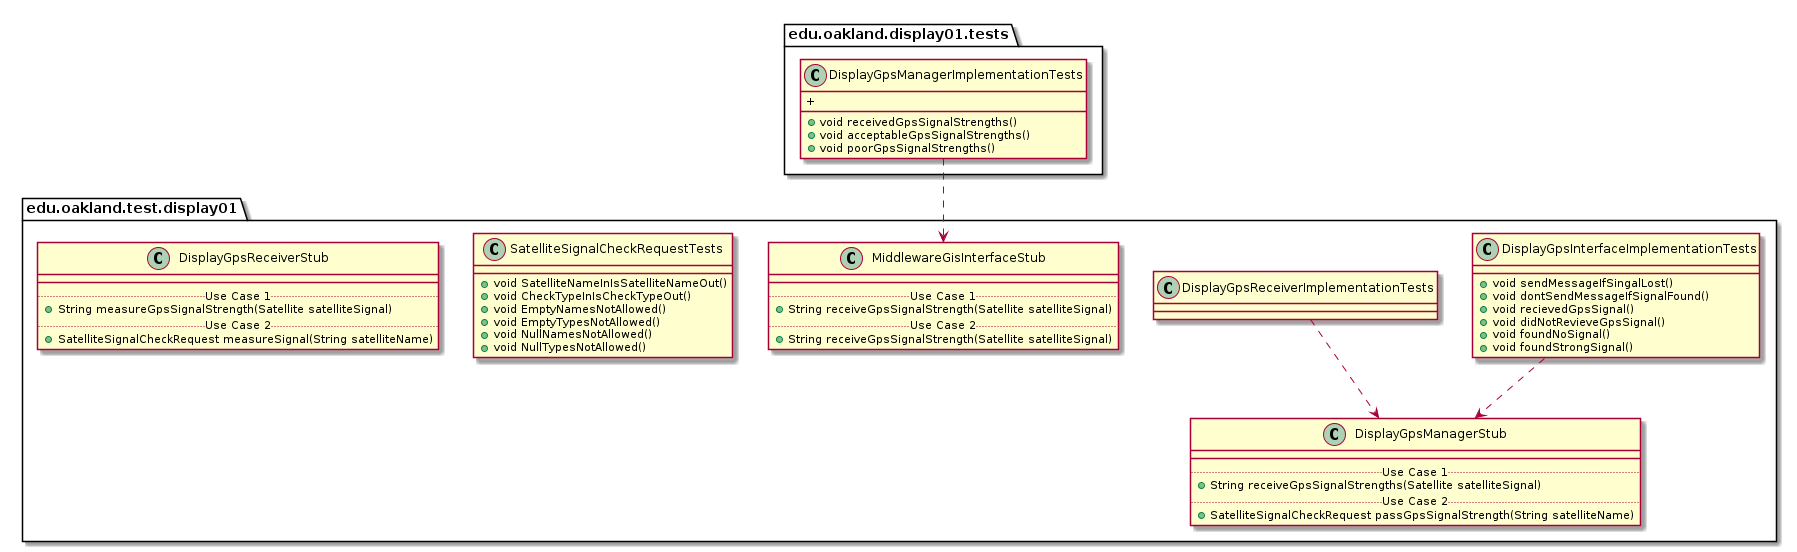

The diagram above was rendered by PlantUML. Its source (embedded in the PNG):
@startuml Display01TestPackage_InternalDependencies

package edu.oakland.test.display01 {
    
}


package edu.oakland.test.display01 {
    class DisplayGpsInterfaceImplementationTests {
      + void sendMessageIfSingalLost()
      + void dontSendMessageIfSignalFound()
      + void recievedGpsSignal()
      + void didNotRevieveGpsSignal()
      + void foundNoSignal()
      + void foundStrongSignal()
    }
}



package edu.oakland.test.display01 {
    class DisplayGpsManagerStub {
        __
        .. Use Case 1 ..
        + String receiveGpsSignalStrengths(Satellite satelliteSignal)
        .. Use Case 2 ..
        + SatelliteSignalCheckRequest passGpsSignalStrength(String satelliteName)
    }
}

DisplayGpsInterfaceImplementationTests ..> DisplayGpsManagerStub

package edu.oakland.test.display01 {
    class DisplayGpsReceiverImplementationTests {

    }
}


DisplayGpsReceiverImplementationTests ..> DisplayGpsManagerStub

package edu.oakland.display01.tests {
    class DisplayGpsManagerImplementationTests {
        + void receivedGpsSignalStrengths()
        + void acceptableGpsSignalStrengths()
        + void poorGpsSignalStrengths()
        + 
    }
}



package edu.oakland.test.display01 {
    class MiddlewareGisInterfaceStub {
        __
        .. Use Case 1 ..
        + String receiveGpsSignalStrength(Satellite satelliteSignal)
        .. Use Case 2 ..
        + String receiveGpsSignalStrength(Satellite satelliteSignal)
    }
}

DisplayGpsManagerImplementationTests ..> MiddlewareGisInterfaceStub

package edu.oakland.test.display01 {
  class SatelliteSignalCheckRequestTests {
    + void SatelliteNameInIsSatelliteNameOut()
    + void CheckTypeInIsCheckTypeOut()
    + void EmptyNamesNotAllowed()
    + void EmptyTypesNotAllowed()
    + void NullNamesNotAllowed()
    + void NullTypesNotAllowed()
  }
}


package edu.oakland.test.display01 {
    class DisplayGpsReceiverStub {
        __
        .. Use Case 1 ..
        + String measureGpsSignalStrength(Satellite satelliteSignal)
        .. Use Case 2 ..
        + SatelliteSignalCheckRequest measureSignal(String satelliteName)
    }
}


@enduml